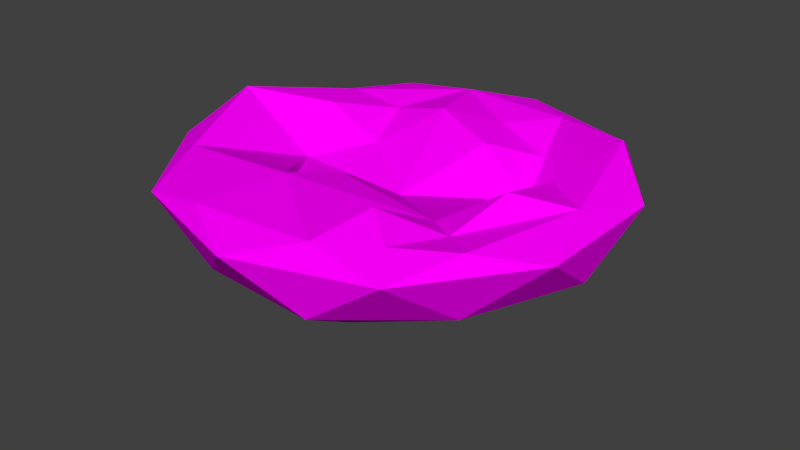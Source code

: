 # Source: Island2.blend  (saved by Blender 2.72.0; exported with 4.5.12 LTS)
import bpy
from mathutils import Matrix  # noqa: F401  (used for matrix-valued properties, if any)

bpy.ops.wm.read_factory_settings(use_empty=True)
scene = bpy.context.scene
scene.name = 'Scene'

# ---- collections
col_collection_1 = bpy.data.collections.new('Collection 1'); scene.collection.children.link(col_collection_1)

# ---- images (referenced by path relative to the original .blend; pixels are not part of the script)
import os
ASSET_DIR = os.environ.get("B2B_ASSET_DIR", "")  # directory of the original .blend (textures are referenced by path, not embedded)
HERE = os.path.dirname(os.path.abspath(__file__))  # packed textures are extracted next to this script under _unpacked/

def load_image(name, relpath, width, height, colorspace="sRGB"):
    """Load a texture the original file referenced (path relative to the .blend, or extracted next to this script)."""
    p = next((c for c in (os.path.join(HERE, relpath), os.path.join(ASSET_DIR, relpath)) if relpath and os.path.exists(c)), "")
    if p:
        img = bpy.data.images.load(p, check_existing=True)
        img.name = name
    else:  # same state as the original file: an image datablock whose file is absent (Cycles renders it pink)
        img = bpy.data.images.new(name, width, height)
        img.source = "FILE"
        img.filepath = "//" + (relpath or name)
    img.colorspace_settings.name = colorspace
    return img
img_stone3_jpg = load_image('Stone3.jpg', 'Stone3.jpg', 1024, 1024, 'sRGB')

# ---- materials (node trees are filled in below, after node groups)
mat_material_002 = bpy.data.materials.new('Material.002')
mat_material_002.alpha_threshold = 0.0
mat_material_002.roughness = 0.5

# ---- material node trees
mat_material_002.use_nodes = True; mat_material_002.node_tree.nodes.clear()
_N = mat_material_002.node_tree.nodes; _L = mat_material_002.node_tree.links
n0 = _N.new('ShaderNodeOutputMaterial'); n0.name = 'Material Output'; n0.location = (300, 300)
n1 = _N.new('ShaderNodeBsdfDiffuse'); n1.name = 'Diffuse BSDF'; n1.location = (10, 300)
n2 = _N.new('ShaderNodeTexImage'); n2.name = 'Image Texture'; n2.location = (-180, 300)
n2.width = 140
n2.image = img_stone3_jpg
_L.new(n1.outputs[0], n0.inputs[0])
_L.new(n2.outputs[0], n1.inputs[0])
n0.is_active_output = True

# ---- world
world_world = bpy.data.worlds.new('World'); scene.world = world_world
world_world.color = (0.05088, 0.05088, 0.05088)
world_world.use_sun_shadow = False
world_world.sun_shadow_jitter_overblur = 0.0
world_world.cycles.sampling_method = 'MANUAL'
world_world.cycles.sample_map_resolution = 256

# ---- meshes
me_icosphere = bpy.data.meshes.new('Icosphere')
me_icosphere.from_pydata([(0.0, 0.0, -1.0), (0.7236, -0.5257, -4.119), (-0.2764, -0.8506, -4.119), (-0.8944, 0.0, -5.272), (-0.2764, 0.8506, -3.535), (0.7236, 0.5257, -5.272), (0.2764, -0.8506, 0.4472), (-0.7236, -0.5257, 0.4472), (-0.7236, 0.5257, 0.4472), (0.2764, 0.8506, 0.4472), (0.8944, 0.0, 0.4472), (0.0, 0.0, 7.736), (-0.1625, -0.5, -4.673), (0.4253, -0.309, -3.172), (0.2629, -0.809, -4.198), (0.8506, 0.0, -4.198), (0.4253, 0.309, -0.8507), (-0.5257, 0.0, -1.435), (-0.6882, -0.5, -4.198), (-0.1625, 0.5, -4.089), (-0.6882, 0.5, -3.614), (0.2629, 0.809, -3.614), (0.9511, -0.309, -3.088), (0.9511, 0.309, -3.088), (0.0, -1.0, -3.088), (0.5878, -0.809, -3.088), (-0.9511, -0.309, -3.088), (-0.5878, -0.809, -3.088), (-0.5878, 0.809, -3.088), (-0.9511, 0.309, -3.088), (0.5878, 0.809, -3.088), (0.0, 1.0, -3.088), (0.6882, -0.5, 0.5257), (-0.2629, -0.809, 0.5257), (-0.8506, 0.0, 0.5257), (-0.2629, 0.809, 0.5257), (0.6882, 0.5, 0.5257), (0.1625, -0.5, 4.019), (0.5257, 0.0, 4.019), (-0.4253, -0.309, 4.019), (-0.4253, 0.309, 4.019), (0.1625, 0.5, 4.019), (-0.08123, -0.25, -3.588), (0.5745, -0.4174, -3.646), (-0.2629, 0.0, -1.217), (0.4932, -0.6674, -4.159), (0.3441, -0.559, -5.187), (0.638, 0.1545, -4.026), (0.638, -0.1545, -5.187), (0.4253, 0.0, -2.011), (-0.3441, -0.25, -2.303), (-0.4253, 0.5, -3.101), (-0.3441, 0.25, -2.011), (-0.607, 0.25, -4.026), (0.3441, 0.559, -2.232), (0.1314, 0.4045, -3.221), (0.05021, 0.6545, -3.101), (0.0, 0.0, 7.736)], [(11, 57)], [(0, 13, 12, 42), (43, 13, 48), (0, 42, 44), (44, 17, 52), (0, 19, 55, 16), (1, 15, 22), (2, 14, 24), (3, 18, 26), (4, 20, 28), (5, 21, 30), (1, 22, 25), (2, 24, 27), (3, 26, 29), (4, 28, 31), (5, 30, 23), (6, 32, 37), (7, 33, 39), (8, 34, 40), (9, 35, 41), (10, 36, 38), (12, 14, 2), (12, 13, 46, 14), (13, 43, 46), (15, 47, 16, 5), (15, 48, 47), (13, 0, 16, 49), (17, 18, 3), (17, 50, 12, 18), (12, 2, 18), (19, 51, 20, 4), (19, 52, 51), (17, 3, 20, 53), (16, 54, 21, 5), (16, 55, 54), (19, 4, 21, 56), (22, 23, 10), (22, 15, 23), (15, 5, 23), (24, 25, 6), (24, 14, 25), (14, 45, 1, 25), (26, 27, 7), (26, 18, 27), (18, 2, 27), (28, 29, 8), (28, 20, 29), (20, 3, 29), (30, 31, 9), (30, 21, 31), (21, 4, 31), (25, 32, 6), (25, 22, 32), (22, 10, 32), (27, 33, 7), (27, 24, 33), (24, 6, 33), (29, 34, 8), (29, 26, 34), (26, 7, 34), (31, 35, 9), (31, 28, 35), (28, 8, 35), (23, 36, 10), (23, 30, 36), (30, 9, 36), (37, 38, 11), (37, 32, 38), (32, 10, 38), (39, 37, 11), (39, 33, 37), (33, 6, 37), (40, 39, 11), (40, 34, 39), (34, 7, 39), (41, 40, 11), (41, 35, 40), (35, 8, 40), (38, 41, 11), (38, 36, 41), (36, 9, 41), (1, 43, 48, 15), (44, 50, 17), (44, 42, 50), (42, 12, 50), (0, 44, 52, 19), (46, 45, 14), (46, 43, 45), (43, 1, 45), (47, 49, 16), (47, 48, 49), (48, 13, 49), (51, 53, 20), (51, 52, 53), (52, 17, 53), (54, 56, 21), (54, 55, 56), (55, 19, 56)])
me_icosphere.materials.append(mat_material_002)
me_icosphere.use_remesh_preserve_volume = False
me_icosphere.use_remesh_preserve_attributes = False
me_icosphere.use_mirror_vertex_groups = False
me_icosphere.update()

# ---- objects
ob_icosphere = bpy.data.objects.new('Icosphere', me_icosphere)

# ---- transforms, parenting, visibility, modifiers, constraints
ob_icosphere.location = (0.0, 0.0, 0.0)
ob_icosphere.scale = (12.64, 12.64, -0.795)
ob_icosphere.lineart.crease_threshold = 0.0

# ---- collection membership
col_collection_1.objects.link(ob_icosphere)

# ---- scene / render settings (as saved in the file)
scene.frame_start = 1; scene.frame_end = 250; scene.frame_set(1)
scene.render.engine = 'CYCLES'
scene.render.resolution_percentage = 50
scene.render.dither_intensity = 0.0
scene.cycles.use_denoising = False
scene.cycles.samples = 10
scene.cycles.sampling_pattern = 'TABULATED_SOBOL'
scene.cycles.light_sampling_threshold = 0.0
scene.cycles.use_adaptive_sampling = False
scene.cycles.use_light_tree = False
scene.cycles.blur_glossy = 0.0
scene.cycles.pixel_filter_type = 'GAUSSIAN'
scene.cycles.sample_clamp_indirect = 0.0
scene.view_settings.view_transform = 'Standard'
bpy.context.view_layer.update()

# ---- added for rendering (the .blend has no active camera and no usable light): camera, sun
cam_auto = bpy.data.cameras.new('AutoCamera')
cam_auto.lens = 50.0
cam_auto.sensor_width = 36.0
cam_auto.clip_end = 1000.0
ob_auto_camera = bpy.data.objects.new('AutoCamera', cam_auto)
scene.collection.objects.link(ob_auto_camera)
ob_auto_camera.location = (33.6638, -40.3966, 25.9518)
ob_auto_camera.rotation_euler = (1.09748, -7.21219e-08, 0.694738)
scene.camera = ob_auto_camera
light_auto_sun = bpy.data.lights.new('AutoSun', 'SUN')
light_auto_sun.energy = 3.0
light_auto_sun.angle = 0.0523599
ob_auto_sun = bpy.data.objects.new('AutoSun', light_auto_sun)
scene.collection.objects.link(ob_auto_sun)
ob_auto_sun.rotation_euler = (0.872665, 0.174533, 0.523599)
bpy.context.view_layer.update()
